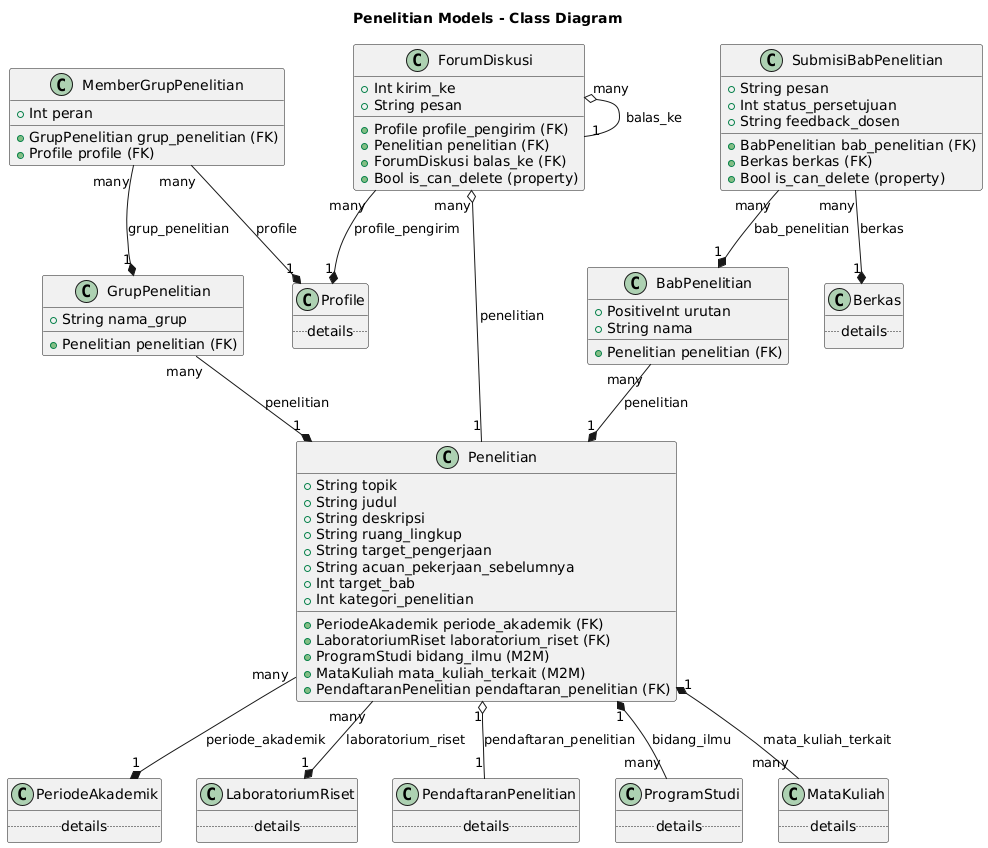

The diagram above was rendered by PlantUML. Its source (embedded in the PNG):
@startuml
title Penelitian Models - Class Diagram
skinparam pdfPageSize A4

' --- Penelitian Models ---

class Penelitian {
  +PeriodeAkademik periode_akademik (FK)
  +LaboratoriumRiset laboratorium_riset (FK)
  +String topik
  +String judul
  +String deskripsi
  +ProgramStudi bidang_ilmu (M2M)
  +MataKuliah mata_kuliah_terkait (M2M)
  +String ruang_lingkup
  +String target_pengerjaan
  +String acuan_pekerjaan_sebelumnya
  +PendaftaranPenelitian pendaftaran_penelitian (FK)
  +Int target_bab
  +Int kategori_penelitian
}

class GrupPenelitian {
  +String nama_grup
  +Penelitian penelitian (FK)
}

class MemberGrupPenelitian {
  +GrupPenelitian grup_penelitian (FK)
  +Profile profile (FK)
  +Int peran
}

class BabPenelitian {
  +PositiveInt urutan
  +String nama
  +Penelitian penelitian (FK)
}

class SubmisiBabPenelitian {
  +BabPenelitian bab_penelitian (FK)
  +Berkas berkas (FK)
  +String pesan
  +Int status_persetujuan
  +String feedback_dosen
  +Bool is_can_delete (property)
}

class ForumDiskusi {
  +Profile profile_pengirim (FK)
  +Penelitian penelitian (FK)
  +Int kirim_ke
  +ForumDiskusi balas_ke (FK)
  +String pesan
  +Bool is_can_delete (property)
}

' --- Related Models (for context) ---
class PeriodeAkademik {
.. details ..
}
class LaboratoriumRiset {
.. details ..
}
class PendaftaranPenelitian {
.. details ..
}
class ProgramStudi {
.. details ..
}
class MataKuliah {
.. details ..
}
class Profile {
.. details ..
}
class Berkas {
.. details ..
}


' --- Relationships ---

Penelitian "many" --* "1" PeriodeAkademik : periode_akademik
Penelitian "many" --* "1" LaboratoriumRiset : laboratorium_riset
Penelitian "1" *-- "many" ProgramStudi : bidang_ilmu
Penelitian "1" *-- "many" MataKuliah : mata_kuliah_terkait
Penelitian "1" o-- "1" PendaftaranPenelitian : pendaftaran_penelitian

GrupPenelitian "many" --* "1" Penelitian : penelitian

MemberGrupPenelitian "many" --* "1" GrupPenelitian : grup_penelitian
MemberGrupPenelitian "many" --* "1" Profile : profile

BabPenelitian "many" --* "1" Penelitian : penelitian

SubmisiBabPenelitian "many" --* "1" BabPenelitian : bab_penelitian
SubmisiBabPenelitian "many" --* "1" Berkas : berkas

ForumDiskusi "many" --* "1" Profile : profile_pengirim
ForumDiskusi "many" o-- "1" Penelitian : penelitian
ForumDiskusi "many" o-- "1" ForumDiskusi : balas_ke
@enduml